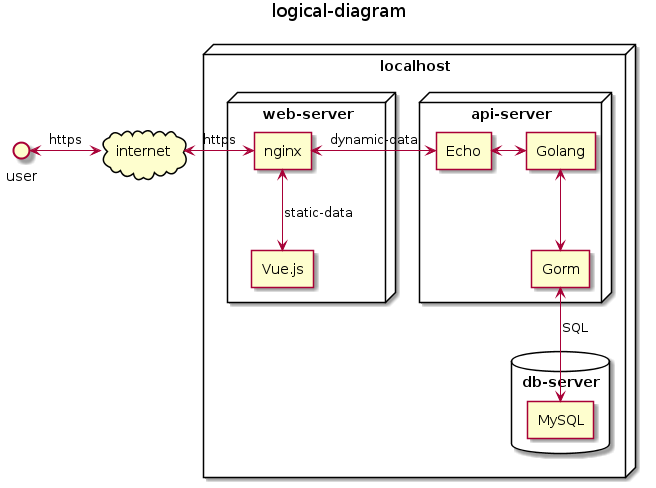

The diagram above was rendered by PlantUML. Its source (embedded in the PNG):
@startuml uml

title logical-diagram

cloud "internet" 

node "localhost" {
  node "api-server" as api {
    agent "Golang" as api.golang
    agent "Echo" as api.echo
    agent "Gorm" as api.gorm
  }
  node "web-server" as web {
    agent "Vue.js" as web.vue
    agent "nginx" as web.nginx
  }
  database "db-server" as db {
    agent "MySQL" as db.mysql
  }
}

user <-> internet :https
internet <-> web.nginx :https
web.nginx <-down-> web.vue :static-data
web.nginx <-> api.echo :dynamic-data
api.echo <-> api.golang
api.golang <-down-> api.gorm
api.gorm <-down-> db.mysql :SQL

@enduml